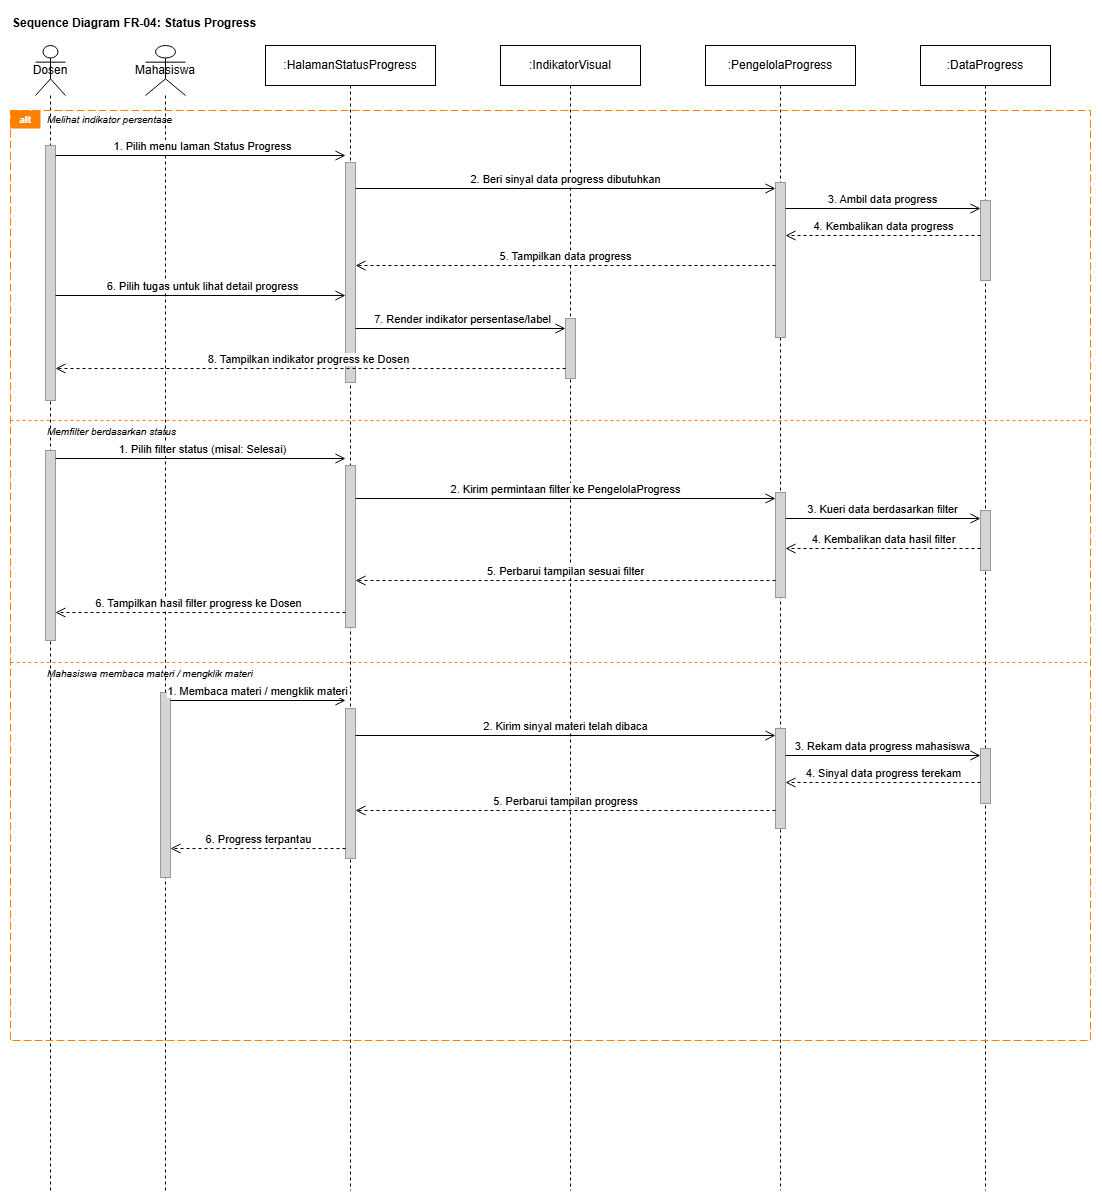

The diagram above was exported from draw.io. Its source (the exported page's mxGraphModel, read from the mxfile embedded in the PNG):
<mxGraphModel dx="4230" dy="1873" grid="1" gridSize="10" guides="1" tooltips="1" connect="1" arrows="1" fold="1" page="1" pageScale="1" pageWidth="1169" pageHeight="1654" math="0" shadow="0">
  <root>
    <mxCell id="0" />
    <mxCell id="1" parent="0" />
    <mxCell id="2" parent="1" style="text;html=1;strokeColor=none;fillColor=none;align=left;verticalAlign=middle;whiteSpace=wrap;rounded=0;fontSize=12;fontStyle=1;" value="Sequence Diagram FR-04: Status Progress" vertex="1">
      <mxGeometry height="25" width="500" x="20" y="20" as="geometry" />
    </mxCell>
    <mxCell id="3" parent="1" style="shape=umlActor;whiteSpace=wrap;html=1;align=center;" value="Dosen" vertex="1">
      <mxGeometry height="50" width="30" x="45" y="55" as="geometry" />
    </mxCell>
    <mxCell id="4" parent="1" style="shape=umlActor;whiteSpace=wrap;html=1;align=center;" value="Mahasiswa" vertex="1">
      <mxGeometry height="50" width="40" x="155" y="55" as="geometry" />
    </mxCell>
    <mxCell id="5" parent="1" style="rounded=0;whiteSpace=wrap;html=1;fillColor=#ffffff;" value=":HalamanStatusProgress" vertex="1">
      <mxGeometry height="40" width="170" x="275" y="55" as="geometry" />
    </mxCell>
    <mxCell id="6" parent="1" style="rounded=0;whiteSpace=wrap;html=1;fillColor=#ffffff;" value=":IndikatorVisual" vertex="1">
      <mxGeometry height="40" width="140" x="510" y="55" as="geometry" />
    </mxCell>
    <mxCell id="7" parent="1" style="rounded=0;whiteSpace=wrap;html=1;fillColor=#ffffff;" value=":PengelolaProgress" vertex="1">
      <mxGeometry height="40" width="150" x="715" y="55" as="geometry" />
    </mxCell>
    <mxCell id="8" parent="1" style="rounded=0;whiteSpace=wrap;html=1;fillColor=#ffffff;" value=":DataProgress" vertex="1">
      <mxGeometry height="40" width="130" x="930" y="55" as="geometry" />
    </mxCell>
    <mxCell id="9" edge="1" parent="1" style="endArrow=none;dashed=1;html=1;" value="">
      <mxGeometry relative="1" as="geometry">
        <mxPoint x="60" y="105" as="sourcePoint" />
        <mxPoint x="60" y="1200" as="targetPoint" />
      </mxGeometry>
    </mxCell>
    <mxCell id="10" edge="1" parent="1" style="endArrow=none;dashed=1;html=1;" value="">
      <mxGeometry relative="1" as="geometry">
        <mxPoint x="175" y="105" as="sourcePoint" />
        <mxPoint x="175" y="1200" as="targetPoint" />
      </mxGeometry>
    </mxCell>
    <mxCell id="11" edge="1" parent="1" style="endArrow=none;dashed=1;html=1;" value="">
      <mxGeometry relative="1" as="geometry">
        <mxPoint x="360" y="95" as="sourcePoint" />
        <mxPoint x="360" y="1200" as="targetPoint" />
      </mxGeometry>
    </mxCell>
    <mxCell id="12" edge="1" parent="1" style="endArrow=none;dashed=1;html=1;" value="">
      <mxGeometry relative="1" as="geometry">
        <mxPoint x="580" y="95" as="sourcePoint" />
        <mxPoint x="580" y="1200" as="targetPoint" />
      </mxGeometry>
    </mxCell>
    <mxCell id="13" edge="1" parent="1" style="endArrow=none;dashed=1;html=1;" value="">
      <mxGeometry relative="1" as="geometry">
        <mxPoint x="790" y="95" as="sourcePoint" />
        <mxPoint x="790" y="1200" as="targetPoint" />
      </mxGeometry>
    </mxCell>
    <mxCell id="14" edge="1" parent="1" style="endArrow=none;dashed=1;html=1;" value="">
      <mxGeometry relative="1" as="geometry">
        <mxPoint x="995" y="95" as="sourcePoint" />
        <mxPoint x="995" y="1200" as="targetPoint" />
      </mxGeometry>
    </mxCell>
    <mxCell id="15" parent="1" style="rounded=0;whiteSpace=wrap;html=1;fillColor=none;strokeColor=#FF8000;dashed=1;dashPattern=8 3;" value="" vertex="1">
      <mxGeometry height="930" width="1080" x="20" y="120" as="geometry" />
    </mxCell>
    <mxCell id="16" parent="1" style="text;html=1;strokeColor=none;fillColor=#FF8000;align=center;verticalAlign=middle;whiteSpace=wrap;rounded=0;fontColor=#ffffff;fontSize=10;fontStyle=1;" value="alt" vertex="1">
      <mxGeometry height="18" width="30" x="20" y="120" as="geometry" />
    </mxCell>
    <mxCell id="17" parent="1" style="text;html=1;strokeColor=none;fillColor=none;align=left;verticalAlign=middle;whiteSpace=wrap;rounded=0;fontSize=10;fontStyle=2;" value="Melihat indikator persentase" vertex="1">
      <mxGeometry height="18" width="250" x="55" y="120" as="geometry" />
    </mxCell>
    <mxCell id="18" parent="1" style="rounded=0;whiteSpace=wrap;html=1;fillColor=#d4d4d4;strokeColor=#999999;" value="" vertex="1">
      <mxGeometry height="255" width="10" x="55" y="155" as="geometry" />
    </mxCell>
    <mxCell id="19" parent="1" style="rounded=0;whiteSpace=wrap;html=1;fillColor=#d4d4d4;strokeColor=#999999;" value="" vertex="1">
      <mxGeometry height="220" width="10" x="355" y="172" as="geometry" />
    </mxCell>
    <mxCell id="20" parent="1" style="rounded=0;whiteSpace=wrap;html=1;fillColor=#d4d4d4;strokeColor=#999999;" value="" vertex="1">
      <mxGeometry height="155" width="10" x="785" y="192" as="geometry" />
    </mxCell>
    <mxCell id="21" parent="1" style="rounded=0;whiteSpace=wrap;html=1;fillColor=#d4d4d4;strokeColor=#999999;" value="" vertex="1">
      <mxGeometry height="80" width="10" x="990" y="210" as="geometry" />
    </mxCell>
    <mxCell id="22" parent="1" style="rounded=0;whiteSpace=wrap;html=1;fillColor=#d4d4d4;strokeColor=#999999;" value="" vertex="1">
      <mxGeometry height="60" width="10" x="575" y="328" as="geometry" />
    </mxCell>
    <mxCell id="23" edge="1" parent="1" style="html=1;verticalAlign=bottom;endArrow=open;endFill=0;endSize=8;" value="1. Pilih menu laman Status Progress">
      <mxGeometry relative="1" as="geometry">
        <mxPoint x="65" y="165" as="sourcePoint" />
        <mxPoint x="355" y="165" as="targetPoint" />
      </mxGeometry>
    </mxCell>
    <mxCell id="24" edge="1" parent="1" style="html=1;verticalAlign=bottom;endArrow=open;endFill=0;endSize=8;" value="2. Beri sinyal data progress dibutuhkan">
      <mxGeometry relative="1" as="geometry">
        <mxPoint x="365" y="198" as="sourcePoint" />
        <mxPoint x="785" y="198" as="targetPoint" />
      </mxGeometry>
    </mxCell>
    <mxCell id="25" edge="1" parent="1" style="html=1;verticalAlign=bottom;endArrow=open;endFill=0;endSize=8;" value="3. Ambil data progress">
      <mxGeometry relative="1" as="geometry">
        <mxPoint x="795" y="218" as="sourcePoint" />
        <mxPoint x="990" y="218" as="targetPoint" />
      </mxGeometry>
    </mxCell>
    <mxCell id="26" edge="1" parent="1" style="html=1;verticalAlign=bottom;endArrow=open;endFill=0;endSize=8;dashed=1;" value="4. Kembalikan data progress">
      <mxGeometry relative="1" as="geometry">
        <mxPoint x="990" y="245" as="sourcePoint" />
        <mxPoint x="795" y="245" as="targetPoint" />
      </mxGeometry>
    </mxCell>
    <mxCell id="27" edge="1" parent="1" style="html=1;verticalAlign=bottom;endArrow=open;endFill=0;endSize=8;dashed=1;" value="5. Tampilkan data progress">
      <mxGeometry relative="1" as="geometry">
        <mxPoint x="785" y="275" as="sourcePoint" />
        <mxPoint x="365" y="275" as="targetPoint" />
      </mxGeometry>
    </mxCell>
    <mxCell id="28" edge="1" parent="1" style="html=1;verticalAlign=bottom;endArrow=open;endFill=0;endSize=8;" value="6. Pilih tugas untuk lihat detail progress">
      <mxGeometry relative="1" as="geometry">
        <mxPoint x="65" y="305" as="sourcePoint" />
        <mxPoint x="355" y="305" as="targetPoint" />
      </mxGeometry>
    </mxCell>
    <mxCell id="29" edge="1" parent="1" style="html=1;verticalAlign=bottom;endArrow=open;endFill=0;endSize=8;" value="7. Render indikator persentase/label">
      <mxGeometry relative="1" as="geometry">
        <mxPoint x="365" y="338" as="sourcePoint" />
        <mxPoint x="575" y="338" as="targetPoint" />
      </mxGeometry>
    </mxCell>
    <mxCell id="30" edge="1" parent="1" style="html=1;verticalAlign=bottom;endArrow=open;endFill=0;endSize=8;dashed=1;" value="8. Tampilkan indikator progress ke Dosen">
      <mxGeometry relative="1" as="geometry">
        <mxPoint x="575" y="378" as="sourcePoint" />
        <mxPoint x="65" y="378" as="targetPoint" />
      </mxGeometry>
    </mxCell>
    <mxCell id="31" edge="1" parent="1" style="endArrow=none;html=1;dashed=1;strokeColor=#FF8000;" value="">
      <mxGeometry relative="1" as="geometry">
        <mxPoint x="20" y="430" as="sourcePoint" />
        <mxPoint x="1100" y="430" as="targetPoint" />
      </mxGeometry>
    </mxCell>
    <mxCell id="32" parent="1" style="text;html=1;strokeColor=none;fillColor=none;align=left;verticalAlign=middle;whiteSpace=wrap;rounded=0;fontSize=10;fontStyle=2;" value="Memfilter berdasarkan status" vertex="1">
      <mxGeometry height="18" width="240" x="55" y="432" as="geometry" />
    </mxCell>
    <mxCell id="33" parent="1" style="rounded=0;whiteSpace=wrap;html=1;fillColor=#d4d4d4;strokeColor=#999999;" value="" vertex="1">
      <mxGeometry height="190" width="10" x="55" y="460" as="geometry" />
    </mxCell>
    <mxCell id="34" parent="1" style="rounded=0;whiteSpace=wrap;html=1;fillColor=#d4d4d4;strokeColor=#999999;" value="" vertex="1">
      <mxGeometry height="162" width="10" x="355" y="475" as="geometry" />
    </mxCell>
    <mxCell id="35" parent="1" style="rounded=0;whiteSpace=wrap;html=1;fillColor=#d4d4d4;strokeColor=#999999;" value="" vertex="1">
      <mxGeometry height="105" width="10" x="785" y="502" as="geometry" />
    </mxCell>
    <mxCell id="36" parent="1" style="rounded=0;whiteSpace=wrap;html=1;fillColor=#d4d4d4;strokeColor=#999999;" value="" vertex="1">
      <mxGeometry height="60" width="10" x="990" y="520" as="geometry" />
    </mxCell>
    <mxCell id="37" edge="1" parent="1" style="html=1;verticalAlign=bottom;endArrow=open;endFill=0;endSize=8;" value="1. Pilih filter status (misal: Selesai)">
      <mxGeometry relative="1" as="geometry">
        <mxPoint x="65" y="468" as="sourcePoint" />
        <mxPoint x="355" y="468" as="targetPoint" />
      </mxGeometry>
    </mxCell>
    <mxCell id="38" edge="1" parent="1" style="html=1;verticalAlign=bottom;endArrow=open;endFill=0;endSize=8;" value="2. Kirim permintaan filter ke PengelolaProgress">
      <mxGeometry relative="1" as="geometry">
        <mxPoint x="365" y="508" as="sourcePoint" />
        <mxPoint x="785" y="508" as="targetPoint" />
      </mxGeometry>
    </mxCell>
    <mxCell id="39" edge="1" parent="1" style="html=1;verticalAlign=bottom;endArrow=open;endFill=0;endSize=8;" value="3. Kueri data berdasarkan filter">
      <mxGeometry relative="1" as="geometry">
        <mxPoint x="795" y="528" as="sourcePoint" />
        <mxPoint x="990" y="528" as="targetPoint" />
      </mxGeometry>
    </mxCell>
    <mxCell id="40" edge="1" parent="1" style="html=1;verticalAlign=bottom;endArrow=open;endFill=0;endSize=8;dashed=1;" value="4. Kembalikan data hasil filter">
      <mxGeometry relative="1" as="geometry">
        <mxPoint x="990" y="558" as="sourcePoint" />
        <mxPoint x="795" y="558" as="targetPoint" />
      </mxGeometry>
    </mxCell>
    <mxCell id="41" edge="1" parent="1" style="html=1;verticalAlign=bottom;endArrow=open;endFill=0;endSize=8;dashed=1;" value="5. Perbarui tampilan sesuai filter">
      <mxGeometry relative="1" as="geometry">
        <mxPoint x="785" y="590" as="sourcePoint" />
        <mxPoint x="365" y="590" as="targetPoint" />
      </mxGeometry>
    </mxCell>
    <mxCell id="42" edge="1" parent="1" style="html=1;verticalAlign=bottom;endArrow=open;endFill=0;endSize=8;dashed=1;" value="6. Tampilkan hasil filter progress ke Dosen">
      <mxGeometry relative="1" as="geometry">
        <mxPoint x="355" y="622" as="sourcePoint" />
        <mxPoint x="65" y="622" as="targetPoint" />
      </mxGeometry>
    </mxCell>
    <mxCell id="43" edge="1" parent="1" style="endArrow=none;html=1;dashed=1;strokeColor=#FF8000;" value="">
      <mxGeometry relative="1" as="geometry">
        <mxPoint x="20" y="672" as="sourcePoint" />
        <mxPoint x="1100" y="672" as="targetPoint" />
      </mxGeometry>
    </mxCell>
    <mxCell id="44" parent="1" style="text;html=1;strokeColor=none;fillColor=none;align=left;verticalAlign=middle;whiteSpace=wrap;rounded=0;fontSize=10;fontStyle=2;" value="Mahasiswa membaca materi / mengklik materi" vertex="1">
      <mxGeometry height="18" width="330" x="55" y="674" as="geometry" />
    </mxCell>
    <mxCell id="45" parent="1" style="rounded=0;whiteSpace=wrap;html=1;fillColor=#d4d4d4;strokeColor=#999999;" value="" vertex="1">
      <mxGeometry height="185" width="10" x="170" y="702" as="geometry" />
    </mxCell>
    <mxCell id="46" parent="1" style="rounded=0;whiteSpace=wrap;html=1;fillColor=#d4d4d4;strokeColor=#999999;" value="" vertex="1">
      <mxGeometry height="150" width="10" x="355" y="718" as="geometry" />
    </mxCell>
    <mxCell id="47" parent="1" style="rounded=0;whiteSpace=wrap;html=1;fillColor=#d4d4d4;strokeColor=#999999;" value="" vertex="1">
      <mxGeometry height="100" width="10" x="785" y="738" as="geometry" />
    </mxCell>
    <mxCell id="48" parent="1" style="rounded=0;whiteSpace=wrap;html=1;fillColor=#d4d4d4;strokeColor=#999999;" value="" vertex="1">
      <mxGeometry height="55" width="10" x="990" y="758" as="geometry" />
    </mxCell>
    <mxCell id="49" edge="1" parent="1" style="html=1;verticalAlign=bottom;endArrow=open;endFill=0;endSize=8;" value="1. Membaca materi / mengklik materi">
      <mxGeometry relative="1" as="geometry">
        <mxPoint x="180" y="710" as="sourcePoint" />
        <mxPoint x="355" y="710" as="targetPoint" />
      </mxGeometry>
    </mxCell>
    <mxCell id="50" edge="1" parent="1" style="html=1;verticalAlign=bottom;endArrow=open;endFill=0;endSize=8;" value="2. Kirim sinyal materi telah dibaca">
      <mxGeometry relative="1" as="geometry">
        <mxPoint x="365" y="745" as="sourcePoint" />
        <mxPoint x="785" y="745" as="targetPoint" />
      </mxGeometry>
    </mxCell>
    <mxCell id="51" edge="1" parent="1" style="html=1;verticalAlign=bottom;endArrow=open;endFill=0;endSize=8;" value="3. Rekam data progress mahasiswa">
      <mxGeometry relative="1" as="geometry">
        <mxPoint x="795" y="765" as="sourcePoint" />
        <mxPoint x="990" y="765" as="targetPoint" />
      </mxGeometry>
    </mxCell>
    <mxCell id="52" edge="1" parent="1" style="html=1;verticalAlign=bottom;endArrow=open;endFill=0;endSize=8;dashed=1;" value="4. Sinyal data progress terekam">
      <mxGeometry relative="1" as="geometry">
        <mxPoint x="990" y="792" as="sourcePoint" />
        <mxPoint x="795" y="792" as="targetPoint" />
      </mxGeometry>
    </mxCell>
    <mxCell id="53" edge="1" parent="1" style="html=1;verticalAlign=bottom;endArrow=open;endFill=0;endSize=8;dashed=1;" value="5. Perbarui tampilan progress">
      <mxGeometry relative="1" as="geometry">
        <mxPoint x="785" y="820" as="sourcePoint" />
        <mxPoint x="365" y="820" as="targetPoint" />
      </mxGeometry>
    </mxCell>
    <mxCell id="54" edge="1" parent="1" style="html=1;verticalAlign=bottom;endArrow=open;endFill=0;endSize=8;dashed=1;" value="6. Progress terpantau">
      <mxGeometry relative="1" as="geometry">
        <mxPoint x="355" y="858" as="sourcePoint" />
        <mxPoint x="180" y="858" as="targetPoint" />
      </mxGeometry>
    </mxCell>
  </root>
</mxGraphModel>